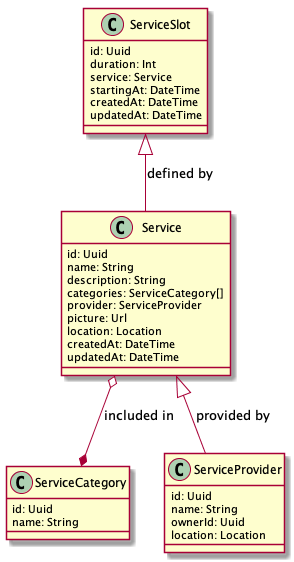

The diagram above was rendered by PlantUML. Its source (embedded in the PNG):
@startuml Classes

class ServiceCategory {
  id: Uuid
  name: String
}

class ServiceProvider {
  id: Uuid
  name: String
  ownerId: Uuid
  location: Location
}

class Service {
  id: Uuid
  name: String
  description: String
  categories: ServiceCategory[]
  provider: ServiceProvider
  picture: Url
  location: Location
  createdAt: DateTime
  updatedAt: DateTime
}
 
Service o--* ServiceCategory : included in
Service <|-- ServiceProvider : provided by

class ServiceSlot {
  id: Uuid
  duration: Int
  service: Service
  startingAt: DateTime
  createdAt: DateTime
  updatedAt: DateTime
}

ServiceSlot <|-- Service : defined by

@enduml